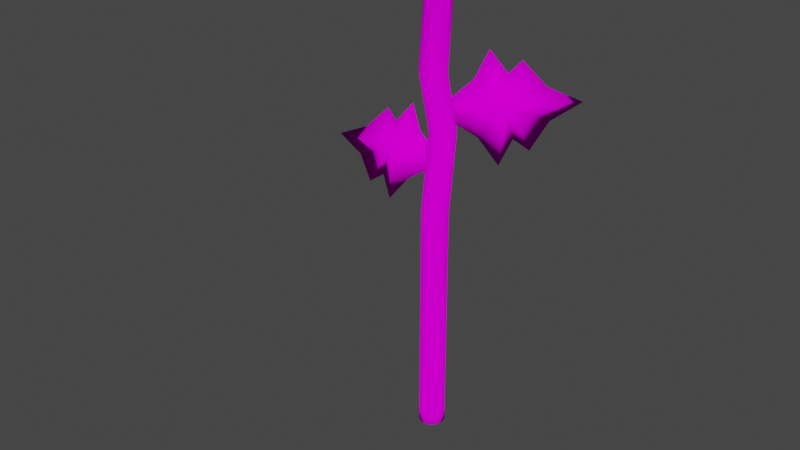 # Source: Flower_Stem.blend  (saved by Blender 3.2.14; exported with 4.5.12 LTS)
import bpy
from mathutils import Matrix  # noqa: F401  (used for matrix-valued properties, if any)

bpy.ops.wm.read_factory_settings(use_empty=True)
scene = bpy.context.scene
scene.name = 'Scene'

# ---- collections
col_collection = bpy.data.collections.new('Collection'); scene.collection.children.link(col_collection)

# ---- images (referenced by path relative to the original .blend; pixels are not part of the script)
import os
ASSET_DIR = os.environ.get("B2B_ASSET_DIR", "")  # directory of the original .blend (textures are referenced by path, not embedded)
HERE = os.path.dirname(os.path.abspath(__file__))  # packed textures are extracted next to this script under _unpacked/

def load_image(name, relpath, width, height, colorspace="sRGB"):
    """Load a texture the original file referenced (path relative to the .blend, or extracted next to this script)."""
    p = next((c for c in (os.path.join(HERE, relpath), os.path.join(ASSET_DIR, relpath)) if relpath and os.path.exists(c)), "")
    if p:
        img = bpy.data.images.load(p, check_existing=True)
        img.name = name
    else:  # same state as the original file: an image datablock whose file is absent (Cycles renders it pink)
        img = bpy.data.images.new(name, width, height)
        img.source = "FILE"
        img.filepath = "//" + (relpath or name)
    img.colorspace_settings.name = colorspace
    return img
img_colorsheet_png = load_image('ColorSheet.png', 'Textures/ColorSheet.png', 1024, 1024, 'sRGB')

# ---- materials (node trees are filled in below, after node groups)
mat_basematerial = bpy.data.materials.new('BaseMaterial')
mat_basematerial.use_transparent_shadow = False

# ---- material node trees
mat_basematerial.use_nodes = True; mat_basematerial.node_tree.nodes.clear()
_N = mat_basematerial.node_tree.nodes; _L = mat_basematerial.node_tree.links
n0 = _N.new('ShaderNodeOutputMaterial'); n0.name = 'Material Output'; n0.location = (300, 300)
n1 = _N.new('ShaderNodeBsdfDiffuse'); n1.name = 'Diffuse BSDF'; n1.location = (10, 300)
n1.inputs[1].default_value = 0.5
n2 = _N.new('ShaderNodeTexImage'); n2.name = 'Image Texture'; n2.location = (-280, 260)
n2.image = img_colorsheet_png
_L.new(n1.outputs[0], n0.inputs[0])
_L.new(n2.outputs[0], n1.inputs[0])
n0.is_active_output = True

# ---- world
world_world = bpy.data.worlds.new('World'); scene.world = world_world
world_world.use_nodes = True; world_world.node_tree.nodes.clear()
_N = world_world.node_tree.nodes; _L = world_world.node_tree.links
n0 = _N.new('ShaderNodeOutputWorld'); n0.name = 'World Output'; n0.location = (300, 300)
n1 = _N.new('ShaderNodeBackground'); n1.name = 'Background'; n1.location = (10, 300)
n1.inputs[0].default_value = (0.05088, 0.05088, 0.05088, 1.0)
_L.new(n1.outputs[0], n0.inputs[0])
n0.is_active_output = True
world_world.color = (0.05088, 0.05088, 0.05088)
world_world.use_sun_shadow = False
world_world.sun_shadow_jitter_overblur = 0.0

# ---- meshes
me_cylinder = bpy.data.meshes.new('Cylinder')
me_cylinder.from_pydata([(1.169e-09, 1.161, -0.006708), (0.3587, 1.104, -0.006708), (0.6824, 0.9392, -0.006708), (0.9392, 0.6824, -0.006708), (1.104, 0.3587, -0.006708), (1.161, -4.83e-08, -0.006708), (1.104, -0.3587, -0.006708), (0.9392, -0.6824, -0.006708), (0.6824, -0.9392, -0.006708), (0.3587, -1.104, -0.006708), (-1.003e-07, -1.161, -0.006708), (-0.3587, -1.104, -0.006708), (-0.6824, -0.9392, -0.006708), (-0.9392, -0.6824, -0.006708), (-1.104, -0.3587, -0.006708), (-1.161, 1.629e-08, -0.006708), (-1.104, 0.3587, -0.006708), (-0.9392, 0.6824, -0.006708), (-0.6824, 0.9392, -0.006708), (-0.3587, 1.104, -0.006708), (0.05447, 0.4045, -4.154), (-0.04517, 0.2119, -2.948), (-1.88e-08, 0.2713, -1.548), (0.08385, 0.2581, -1.548), (0.03868, 0.1986, -2.948), (0.1383, 0.3912, -4.154), (0.1595, 0.2195, -1.548), (0.1143, 0.16, -2.948), (0.214, 0.3527, -4.154), (0.2195, 0.1595, -1.548), (0.1743, 0.1, -2.948), (0.274, 0.2927, -4.154), (0.2581, 0.08385, -1.548), (0.2129, 0.02437, -2.948), (0.3125, 0.217, -4.154), (0.2713, 1.989e-09, -1.548), (0.2262, -0.05948, -2.948), (0.3258, 0.1332, -4.154), (0.2581, -0.08385, -1.548), (0.2129, -0.1433, -2.948), (0.3125, 0.04934, -4.154), (0.2195, -0.1595, -1.548), (0.1743, -0.219, -2.948), (0.274, -0.0263, -4.154), (0.1595, -0.2195, -1.548), (0.1143, -0.279, -2.948), (0.214, -0.08633, -4.154), (0.08385, -0.2581, -1.548), (0.03868, -0.3175, -2.948), (0.1383, -0.1249, -4.154), (-4.252e-08, -0.2713, -1.548), (-0.04517, -0.3308, -2.948), (0.05447, -0.1382, -4.154), (-0.08385, -0.2581, -1.548), (-0.129, -0.3175, -2.948), (-0.02937, -0.1249, -4.154), (-0.1595, -0.2195, -1.548), (-0.2047, -0.279, -2.948), (-0.105, -0.08633, -4.154), (-0.2195, -0.1595, -1.548), (-0.2647, -0.219, -2.948), (-0.165, -0.0263, -4.154), (-0.2581, -0.08385, -1.548), (-0.3032, -0.1433, -2.948), (-0.2036, 0.04934, -4.154), (-0.2713, 1.709e-08, -1.548), (-0.3165, -0.05948, -2.948), (-0.2169, 0.1332, -4.154), (-0.2581, 0.08385, -1.548), (-0.3032, 0.02437, -2.948), (-0.2036, 0.217, -4.154), (-0.2195, 0.1595, -1.548), (-0.2647, 0.1, -2.948), (-0.165, 0.2927, -4.154), (-0.1595, 0.2195, -1.548), (-0.2047, 0.16, -2.948), (-0.105, 0.3527, -4.154), (-0.08385, 0.2581, -1.548), (-0.129, 0.1986, -2.948), (-0.02937, 0.3912, -4.154), (-4.365e-09, 0.6493, -0.6811), (0.2006, 0.6175, -0.6811), (0.3817, 0.5253, -0.6811), (0.5253, 0.3817, -0.6811), (0.6175, 0.2006, -0.6811), (0.6493, -2.22e-08, -0.6811), (0.6175, -0.2006, -0.6811), (0.5253, -0.3817, -0.6811), (0.3817, -0.5253, -0.6811), (0.2006, -0.6175, -0.6811), (-6.113e-08, -0.6493, -0.6811), (-0.2006, -0.6175, -0.6811), (-0.3817, -0.5253, -0.6811), (-0.5253, -0.3817, -0.6811), (-0.6175, -0.2006, -0.6811), (-0.6493, 1.392e-08, -0.6811), (-0.6175, 0.2006, -0.6811), (-0.5253, 0.3817, -0.6811), (-0.3817, 0.5253, -0.6811), (-0.2006, 0.6175, -0.6811), (0.1777, 0.1362, -5.782), (0.2533, 0.09765, -5.782), (0.3133, 0.03762, -5.782), (0.3519, -0.03802, -5.782), (0.3652, -0.1219, -5.782), (0.3519, -0.2057, -5.782), (0.3133, -0.2814, -5.782), (0.2533, -0.3414, -5.782), (0.1777, -0.3799, -5.782), (0.09381, -0.3932, -5.782), (0.009964, -0.3799, -5.782), (-0.06568, -0.3414, -5.782), (-0.1257, -0.2814, -5.782), (-0.1642, -0.2057, -5.782), (-0.1775, -0.1219, -5.782), (-0.1642, -0.03802, -5.782), (-0.1257, 0.03762, -5.782), (-0.06568, 0.09765, -5.782), (0.009964, 0.1362, -5.782), (0.09381, 0.1495, -5.782), (0.08385, 0.2581, -7.145), (0.1595, 0.2195, -7.145), (0.2195, 0.1595, -7.145), (0.2581, 0.08385, -7.145), (0.2713, 1.989e-09, -7.145), (0.2581, -0.08385, -7.145), (0.2195, -0.1595, -7.145), (0.1595, -0.2195, -7.145), (0.08385, -0.2581, -7.145), (-4.252e-08, -0.2713, -7.145), (-0.08385, -0.2581, -7.145), (-0.1595, -0.2195, -7.145), (-0.2195, -0.1595, -7.145), (-0.2581, -0.08385, -7.145), (-0.2713, 1.709e-08, -7.145), (-0.2581, 0.08385, -7.145), (-0.2195, 0.1595, -7.145), (-0.1595, 0.2195, -7.145), (-0.08385, 0.2581, -7.145), (-1.88e-08, 0.2713, -7.145), (-1.88e-08, 0.2713, -10.81), (0.08385, 0.2581, -10.81), (0.1595, 0.2195, -10.81), (0.2195, 0.1595, -10.81), (0.2581, 0.08385, -10.81), (0.2713, 1.989e-09, -10.81), (0.2581, -0.08385, -10.81), (0.2195, -0.1595, -10.81), (0.1595, -0.2195, -10.81), (0.08385, -0.2581, -10.81), (-4.252e-08, -0.2713, -10.81), (-0.08385, -0.2581, -10.81), (-0.1595, -0.2195, -10.81), (-0.2195, -0.1595, -10.81), (-0.2581, -0.08385, -10.81), (-0.2713, 1.709e-08, -10.81), (-0.2581, 0.08385, -10.81), (-0.2195, 0.1595, -10.81), (-0.1595, 0.2195, -10.81), (-0.08385, 0.2581, -10.81), (0.08385, 0.2581, -10.54), (0.1595, 0.2195, -10.54), (0.2195, 0.1595, -10.54), (0.2581, 0.08385, -10.54), (0.2713, 1.989e-09, -10.54), (0.2581, -0.08385, -10.54), (0.2195, -0.1595, -10.54), (0.1595, -0.2195, -10.54), (0.08385, -0.2581, -10.54), (-4.252e-08, -0.2713, -10.54), (-0.08385, -0.2581, -10.54), (-0.1595, -0.2195, -10.54), (-0.2195, -0.1595, -10.54), (-0.2581, -0.08385, -10.54), (-0.2713, 1.709e-08, -10.54), (-0.2581, 0.08385, -10.54), (-0.2195, 0.1595, -10.54), (-0.1595, 0.2195, -10.54), (-0.08385, 0.2581, -10.54), (-1.88e-08, 0.2713, -10.54)], [], [(80, 0, 1, 81), (81, 1, 2, 82), (82, 2, 3, 83), (83, 3, 4, 84), (84, 4, 5, 85), (85, 5, 6, 86), (86, 6, 7, 87), (87, 7, 8, 88), (88, 8, 9, 89), (89, 9, 10, 90), (90, 10, 11, 91), (91, 11, 12, 92), (92, 12, 13, 93), (93, 13, 14, 94), (94, 14, 15, 95), (95, 15, 16, 96), (96, 16, 17, 97), (97, 17, 18, 98), (1, 0, 19, 18, 17, 16, 15, 14, 13, 12, 11, 10, 9, 8, 7, 6, 5, 4, 3, 2), (98, 18, 19, 99), (99, 19, 0, 80), (118, 79, 20, 119), (79, 78, 21, 20), (78, 77, 22, 21), (117, 76, 79, 118), (76, 75, 78, 79), (75, 74, 77, 78), (116, 73, 76, 117), (73, 72, 75, 76), (72, 71, 74, 75), (115, 70, 73, 116), (70, 69, 72, 73), (69, 68, 71, 72), (114, 67, 70, 115), (67, 66, 69, 70), (66, 65, 68, 69), (113, 64, 67, 114), (64, 63, 66, 67), (63, 62, 65, 66), (112, 61, 64, 113), (61, 60, 63, 64), (60, 59, 62, 63), (111, 58, 61, 112), (58, 57, 60, 61), (57, 56, 59, 60), (110, 55, 58, 111), (55, 54, 57, 58), (54, 53, 56, 57), (109, 52, 55, 110), (52, 51, 54, 55), (51, 50, 53, 54), (108, 49, 52, 109), (49, 48, 51, 52), (48, 47, 50, 51), (107, 46, 49, 108), (46, 45, 48, 49), (45, 44, 47, 48), (106, 43, 46, 107), (43, 42, 45, 46), (42, 41, 44, 45), (105, 40, 43, 106), (40, 39, 42, 43), (39, 38, 41, 42), (104, 37, 40, 105), (37, 36, 39, 40), (36, 35, 38, 39), (103, 34, 37, 104), (34, 33, 36, 37), (33, 32, 35, 36), (102, 31, 34, 103), (31, 30, 33, 34), (30, 29, 32, 33), (101, 28, 31, 102), (28, 27, 30, 31), (27, 26, 29, 30), (100, 25, 28, 101), (25, 24, 27, 28), (24, 23, 26, 27), (119, 20, 25, 100), (20, 21, 24, 25), (21, 22, 23, 24), (77, 99, 80, 22), (74, 98, 99, 77), (71, 97, 98, 74), (68, 96, 97, 71), (65, 95, 96, 68), (62, 94, 95, 65), (59, 93, 94, 62), (56, 92, 93, 59), (53, 91, 92, 56), (50, 90, 91, 53), (47, 89, 90, 50), (44, 88, 89, 47), (41, 87, 88, 44), (38, 86, 87, 41), (35, 85, 86, 38), (32, 84, 85, 35), (29, 83, 84, 32), (26, 82, 83, 29), (23, 81, 82, 26), (22, 80, 81, 23), (139, 119, 100, 120), (120, 100, 101, 121), (121, 101, 102, 122), (122, 102, 103, 123), (123, 103, 104, 124), (124, 104, 105, 125), (125, 105, 106, 126), (126, 106, 107, 127), (127, 107, 108, 128), (128, 108, 109, 129), (129, 109, 110, 130), (130, 110, 111, 131), (131, 111, 112, 132), (132, 112, 113, 133), (133, 113, 114, 134), (134, 114, 115, 135), (135, 115, 116, 136), (136, 116, 117, 137), (137, 117, 118, 138), (138, 118, 119, 139), (134, 135, 175, 174), (127, 128, 168, 167), (120, 121, 161, 160), (135, 136, 176, 175), (128, 129, 169, 168), (121, 122, 162, 161), (136, 137, 177, 176), (129, 130, 170, 169), (122, 123, 163, 162), (137, 138, 178, 177), (130, 131, 171, 170), (123, 124, 164, 163), (138, 139, 179, 178), (131, 132, 172, 171), (124, 125, 165, 164), (132, 133, 173, 172), (125, 126, 166, 165), (133, 134, 174, 173), (126, 127, 167, 166), (139, 120, 160, 179), (140, 141, 142, 143, 144, 145, 146, 147, 148, 149, 150, 151, 152, 153, 154, 155, 156, 157, 158, 159), (159, 178, 179, 140), (158, 177, 178, 159), (157, 176, 177, 158), (156, 175, 176, 157), (155, 174, 175, 156), (154, 173, 174, 155), (153, 172, 173, 154), (152, 171, 172, 153), (151, 170, 171, 152), (150, 169, 170, 151), (149, 168, 169, 150), (148, 167, 168, 149), (147, 166, 167, 148), (146, 165, 166, 147), (145, 164, 165, 146), (144, 163, 164, 145), (143, 162, 163, 144), (142, 161, 162, 143), (141, 160, 161, 142), (140, 179, 160, 141)])
me_cylinder.polygons.foreach_set('use_smooth', [True] * 162)
_uv = me_cylinder.uv_layers.new(name='UVMap')
_uv.uv.foreach_set('vector', [0.05, 0.4421, 0.05, 0.4421, 0.05, 0.4421, 0.05, 0.4421, 0.05, 0.4421, 0.05, 0.4421, 0.05, 0.4421, 0.05, 0.4421, 0.05, 0.4421, 0.05, 0.4421, 0.05, 0.4421, 0.05, 0.4421, 0.05, 0.4421, 0.05, 0.4421, 0.05, 0.4421, 0.05, 0.4421, 0.05, 0.4421, 0.05, 0.4421, 0.05, 0.4421, 0.05, 0.4421, 0.05, 0.4421, 0.05, 0.4421, 0.05, 0.4421, 0.05, 0.4421, 0.05, 0.4421, 0.05, 0.4421, 0.05, 0.4421, 0.05, 0.4421, 0.05, 0.4421, 0.05, 0.4421, 0.05, 0.4421, 0.05, 0.4421, 0.05, 0.4421, 0.05, 0.4421, 0.05, 0.4421, 0.05, 0.4421, 0.05, 0.4421, 0.05, 0.4421, 0.05, 0.4421, 0.05, 0.4421, 0.05, 0.4421, 0.05, 0.4421, 0.05, 0.4421, 0.05, 0.4421, 0.05, 0.4421, 0.05, 0.4421, 0.05, 0.4421, 0.05, 0.4421, 0.05, 0.4421, 0.05, 0.4421, 0.05, 0.4421, 0.05, 0.4421, 0.05, 0.4421, 0.05, 0.4421, 0.05, 0.4421, 0.05, 0.4421, 0.05, 0.4421, 0.05, 0.4421, 0.05, 0.4421, 0.05, 0.4421, 0.05, 0.4421, 0.05, 0.4421, 0.05, 0.4421, 0.05, 0.4421, 0.05, 0.4421, 0.05, 0.4421, 0.05, 0.4421, 0.05, 0.4421, 0.05, 0.4421, 0.05, 0.4421, 0.05, 0.4421, 0.05, 0.4421, 0.05, 0.4421, 0.05, 0.4421, 0.05, 0.4421, 0.05, 0.4421, 0.05, 0.4421, 0.05, 0.4421, 0.05, 0.4421, 0.05, 0.4421, 0.05, 0.4421, 0.05, 0.4421, 0.05, 0.4421, 0.05, 0.4421, 0.05, 0.4421, 0.05, 0.4421, 0.05, 0.4421, 0.05, 0.4421, 0.05, 0.4421, 0.05, 0.4421, 0.05, 0.4421, 0.05, 0.4421, 0.05, 0.4421, 0.05, 0.4421, 0.05, 0.4421, 0.05, 0.4421, 0.05, 0.4421, 0.05, 0.4421, 0.05, 0.4421, 0.05, 0.4421, 0.05, 0.4421, 0.05, 0.4421, 0.05, 0.4421, 0.05, 0.4421, 0.05, 0.4421, 0.05, 0.4421, 0.05, 0.4421, 0.05, 0.4421, 0.05, 0.4421, 0.05, 0.4421, 0.05, 0.4421, 0.05, 0.4421, 0.05, 0.4421, 0.05, 0.4421, 0.05, 0.4421, 0.05, 0.4421, 0.05, 0.4421, 0.05, 0.4421, 0.05, 0.4421, 0.05, 0.4421, 0.05, 0.4421, 0.05, 0.4421, 0.05, 0.4421, 0.05, 0.4421, 0.05, 0.4421, 0.05, 0.4421, 0.05, 0.4421, 0.05, 0.4421, 0.05, 0.4421, 0.05, 0.4421, 0.05, 0.4421, 0.05, 0.4421, 0.05, 0.4421, 0.05, 0.4421, 0.05, 0.4421, 0.05, 0.4421, 0.05, 0.4421, 0.05, 0.4421, 0.05, 0.4421, 0.05, 0.4421, 0.05, 0.4421, 0.05, 0.4421, 0.05, 0.4421, 0.05, 0.4421, 0.05, 0.4421, 0.05, 0.4421, 0.05, 0.4421, 0.05, 0.4421, 0.05, 0.4421, 0.05, 0.4421, 0.05, 0.4421, 0.05, 0.4421, 0.05, 0.4421, 0.05, 0.4421, 0.05, 0.4421, 0.05, 0.4421, 0.05, 0.4421, 0.05, 0.4421, 0.05, 0.4421, 0.05, 0.4421, 0.05, 0.4421, 0.05, 0.4421, 0.05, 0.4421, 0.05, 0.4421, 0.05, 0.4421, 0.05, 0.4421, 0.05, 0.4421, 0.05, 0.4421, 0.05, 0.4421, 0.05, 0.4421, 0.05, 0.4421, 0.05, 0.4421, 0.05, 0.4421, 0.05, 0.4421, 0.05, 0.4421, 0.05, 0.4421, 0.05, 0.4421, 0.05, 0.4421, 0.05, 0.4421, 0.05, 0.4421, 0.05, 0.4421, 0.05, 0.4421, 0.05, 0.4421, 0.05, 0.4421, 0.05, 0.4421, 0.05, 0.4421, 0.05, 0.4421, 0.05, 0.4421, 0.05, 0.4421, 0.05, 0.4421, 0.05, 0.4421, 0.05, 0.4421, 0.05, 0.4421, 0.05, 0.4421, 0.05, 0.4421, 0.05, 0.4421, 0.05, 0.4421, 0.05, 0.4421, 0.05, 0.4421, 0.05, 0.4421, 0.05, 0.4421, 0.05, 0.4421, 0.05, 0.4421, 0.05, 0.4421, 0.05, 0.4421, 0.05, 0.4421, 0.05, 0.4421, 0.05, 0.4421, 0.05, 0.4421, 0.05, 0.4421, 0.05, 0.4421, 0.05, 0.4421, 0.05, 0.4421, 0.05, 0.4421, 0.05, 0.4421, 0.05, 0.4421, 0.05, 0.4421, 0.05, 0.4421, 0.05, 0.4421, 0.05, 0.4421, 0.05, 0.4421, 0.05, 0.4421, 0.05, 0.4421, 0.05, 0.4421, 0.05, 0.4421, 0.05, 0.4421, 0.05, 0.4421, 0.05, 0.4421, 0.05, 0.4421, 0.05, 0.4421, 0.05, 0.4421, 0.05, 0.4421, 0.05, 0.4421, 0.05, 0.4421, 0.05, 0.4421, 0.05, 0.4421, 0.05, 0.4421, 0.05, 0.4421, 0.05, 0.4421, 0.05, 0.4421, 0.05, 0.4421, 0.05, 0.4421, 0.05, 0.4421, 0.05, 0.4421, 0.05, 0.4421, 0.05, 0.4421, 0.05, 0.4421, 0.05, 0.4421, 0.05, 0.4421, 0.05, 0.4421, 0.05, 0.4421, 0.05, 0.4421, 0.05, 0.4421, 0.05, 0.4421, 0.05, 0.4421, 0.05, 0.4421, 0.05, 0.4421, 0.05, 0.4421, 0.05, 0.4421, 0.05, 0.4421, 0.05, 0.4421, 0.05, 0.4421, 0.05, 0.4421, 0.05, 0.4421, 0.05, 0.4421, 0.05, 0.4421, 0.05, 0.4421, 0.05, 0.4421, 0.05, 0.4421, 0.05, 0.4421, 0.05, 0.4421, 0.05, 0.4421, 0.05, 0.4421, 0.05, 0.4421, 0.05, 0.4421, 0.05, 0.4421, 0.05, 0.4421, 0.05, 0.4421, 0.05, 0.4421, 0.05, 0.4421, 0.05, 0.4421, 0.05, 0.4421, 0.05, 0.4421, 0.05, 0.4421, 0.05, 0.4421, 0.05, 0.4421, 0.05, 0.4421, 0.05, 0.4421, 0.05, 0.4421, 0.05, 0.4421, 0.05, 0.4421, 0.05, 0.4421, 0.05, 0.4421, 0.05, 0.4421, 0.05, 0.4421, 0.05, 0.4421, 0.05, 0.4421, 0.05, 0.4421, 0.05, 0.4421, 0.05, 0.4421, 0.05, 0.4421, 0.05, 0.4421, 0.05, 0.4421, 0.05, 0.4421, 0.05, 0.4421, 0.05, 0.4421, 0.05, 0.4421, 0.05, 0.4421, 0.05, 0.4421, 0.05, 0.4421, 0.05, 0.4421, 0.05, 0.4421, 0.05, 0.4421, 0.05, 0.4421, 0.05, 0.4421, 0.05, 0.4421, 0.05, 0.4421, 0.05, 0.4421, 0.05, 0.4421, 0.05, 0.4421, 0.05, 0.4421, 0.05, 0.4421, 0.05, 0.4421, 0.05, 0.4421, 0.05, 0.4421, 0.05, 0.4421, 0.05, 0.4421, 0.05, 0.4421, 0.05, 0.4421, 0.05, 0.4421, 0.05, 0.4421, 0.05, 0.4421, 0.05, 0.4421, 0.05, 0.4421, 0.05, 0.4421, 0.05, 0.4421, 0.05, 0.4421, 0.05, 0.4421, 0.05, 0.4421, 0.05, 0.4421, 0.05, 0.4421, 0.05, 0.4421, 0.05, 0.4421, 0.05, 0.4421, 0.05, 0.4421, 0.05, 0.4421, 0.05, 0.4421, 0.05, 0.4421, 0.05, 0.4421, 0.05, 0.4421, 0.05, 0.4421, 0.05, 0.4421, 0.05, 0.4421, 0.05, 0.4421, 0.05, 0.4421, 0.05, 0.4421, 0.05, 0.4421, 0.05, 0.4421, 0.05, 0.4421, 0.05, 0.4421, 0.05, 0.4421, 0.05, 0.4421, 0.05, 0.4421, 0.05, 0.4421, 0.05, 0.4421, 0.05, 0.4421, 0.05, 0.4421, 0.05, 0.4421, 0.05, 0.4421, 0.05, 0.4421, 0.05, 0.4421, 0.05, 0.4421, 0.05, 0.4421, 0.05, 0.4421, 0.05, 0.4421, 0.05, 0.4421, 0.05, 0.4421, 0.05, 0.4421, 0.05, 0.4421, 0.05, 0.4421, 0.05, 0.4421, 0.05, 0.4421, 0.05, 0.4421, 0.05, 0.4421, 0.05, 0.4421, 0.05, 0.4421, 0.05, 0.4421, 0.05, 0.4421, 0.05, 0.4421, 0.05, 0.4421, 0.05, 0.4421, 0.05, 0.4421, 0.05, 0.4421, 0.05, 0.4421, 0.05, 0.4421, 0.05, 0.4421, 0.05, 0.4421, 0.05, 0.4421, 0.05, 0.4421, 0.05, 0.4421, 0.05, 0.4421, 0.05, 0.4421, 0.05, 0.4421, 0.05, 0.4421, 0.05, 0.4421, 0.05, 0.4421, 0.05, 0.4421, 0.05, 0.4421, 0.05, 0.4421, 0.05, 0.4421, 0.05, 0.4421, 0.05, 0.4421, 0.05, 0.4421, 0.05, 0.4421, 0.05, 0.4421, 0.05, 0.4421, 0.05, 0.4421, 0.05, 0.4421, 0.05, 0.4421, 0.05, 0.4421, 0.06694, 0.4421, 0.06694, 0.4421, 0.06694, 0.4421, 0.06694, 0.4421, 0.06694, 0.4421, 0.06694, 0.4421, 0.06694, 0.4421, 0.06694, 0.4421, 0.06694, 0.4421, 0.06694, 0.4421, 0.06694, 0.4421, 0.06694, 0.4421, 0.06694, 0.4421, 0.06694, 0.4421, 0.06694, 0.4421, 0.06694, 0.4421, 0.06694, 0.4421, 0.06694, 0.4421, 0.06694, 0.4421, 0.06694, 0.4421, 0.06694, 0.4421, 0.06694, 0.4421, 0.06694, 0.4421, 0.06694, 0.4421, 0.06694, 0.4421, 0.06694, 0.4421, 0.06694, 0.4421, 0.06694, 0.4421, 0.06694, 0.4421, 0.06694, 0.4421, 0.06694, 0.4421, 0.06694, 0.4421, 0.06694, 0.4421, 0.06694, 0.4421, 0.06694, 0.4421, 0.06694, 0.4421, 0.06694, 0.4421, 0.06694, 0.4421, 0.06694, 0.4421, 0.06694, 0.4421, 0.06694, 0.4421, 0.06694, 0.4421, 0.06694, 0.4421, 0.06694, 0.4421, 0.06694, 0.4421, 0.06694, 0.4421, 0.06694, 0.4421, 0.06694, 0.4421, 0.06694, 0.4421, 0.06694, 0.4421, 0.06694, 0.4421, 0.06694, 0.4421, 0.06694, 0.4421, 0.06694, 0.4421, 0.06694, 0.4421, 0.06694, 0.4421, 0.06694, 0.4421, 0.06694, 0.4421, 0.06694, 0.4421, 0.06694, 0.4421, 0.06694, 0.4421, 0.06694, 0.4421, 0.06694, 0.4421, 0.06694, 0.4421, 0.06694, 0.4421, 0.06694, 0.4421, 0.06694, 0.4421, 0.06694, 0.4421, 0.06694, 0.4421, 0.06694, 0.4421, 0.06694, 0.4421, 0.06694, 0.4421, 0.06694, 0.4421, 0.06694, 0.4421, 0.06694, 0.4421, 0.06694, 0.4421, 0.06694, 0.4421, 0.06694, 0.4421, 0.06694, 0.4421, 0.06694, 0.4421, 0.06694, 0.4421, 0.06694, 0.4421, 0.06694, 0.4421, 0.06694, 0.4421, 0.06694, 0.4421, 0.06694, 0.4421, 0.06694, 0.4421, 0.06694, 0.4421, 0.06694, 0.4421, 0.06694, 0.4421, 0.06694, 0.4421, 0.06694, 0.4421, 0.06694, 0.4421, 0.06694, 0.4421, 0.06694, 0.4421, 0.06694, 0.4421, 0.06694, 0.4421, 0.06694, 0.4421, 0.06694, 0.4421, 0.06694, 0.4421, 0.06694, 0.4421, 0.06694, 0.4421, 0.06694, 0.4421, 0.06694, 0.4421, 0.06694, 0.4421, 0.06694, 0.4421, 0.06694, 0.4421, 0.06694, 0.4421, 0.06694, 0.4421, 0.06694, 0.4421, 0.06694, 0.4421, 0.06694, 0.4421, 0.06694, 0.4421, 0.06694, 0.4421, 0.06694, 0.4421, 0.06694, 0.4421, 0.06694, 0.4421, 0.06694, 0.4421, 0.06694, 0.4421, 0.06694, 0.4421, 0.06694, 0.4421, 0.06694, 0.4421, 0.06694, 0.4421, 0.06694, 0.4421, 0.06694, 0.4421, 0.06694, 0.4421, 0.06694, 0.4421, 0.06694, 0.4421, 0.06694, 0.4421, 0.06694, 0.4421, 0.06694, 0.4421, 0.06694, 0.4421, 0.06694, 0.4421, 0.06694, 0.4421, 0.06694, 0.4421, 0.06694, 0.4421, 0.06694, 0.4421, 0.06694, 0.4421, 0.06694, 0.4421, 0.06694, 0.4421, 0.06694, 0.4421, 0.06694, 0.4421, 0.06694, 0.4421, 0.06694, 0.4421, 0.06694, 0.4421, 0.06694, 0.4421, 0.06694, 0.4421, 0.06694, 0.4421, 0.06694, 0.4421, 0.06694, 0.4421, 0.06694, 0.4421, 0.06694, 0.4421, 0.06694, 0.4421, 0.06694, 0.4421, 0.06694, 0.4421, 0.06694, 0.4421, 0.06694, 0.4421, 0.06694, 0.4421, 0.06694, 0.4421, 0.06694, 0.4421, 0.06694, 0.4421, 0.06694, 0.4421, 0.06694, 0.4421, 0.06694, 0.4421, 0.06694, 0.4421, 0.06694, 0.4421, 0.06694, 0.4421, 0.06694, 0.4421, 0.06694, 0.4421, 0.06694, 0.4421, 0.06694, 0.4421, 0.06694, 0.4421, 0.06694, 0.4421, 0.06694, 0.4421, 0.06694, 0.4421, 0.06694, 0.4421, 0.06694, 0.4421, 0.06694, 0.4421, 0.06694, 0.4421, 0.06694, 0.4421, 0.06694, 0.4421, 0.06694, 0.4421, 0.06694, 0.4421, 0.06694, 0.4421, 0.06694, 0.4421, 0.06694, 0.4421, 0.06694, 0.4421, 0.06694, 0.4421, 0.06694, 0.4421, 0.06694, 0.4421, 0.06694, 0.4421, 0.06694, 0.4421, 0.06694, 0.4421, 0.06694, 0.4421, 0.06694, 0.4421, 0.06694, 0.4421, 0.06694, 0.4421, 0.06694, 0.4421, 0.06694, 0.4421, 0.06694, 0.4421, 0.06694, 0.4421, 0.06694, 0.4421, 0.06694, 0.4421, 0.06694, 0.4421, 0.06694, 0.4421, 0.06694, 0.4421, 0.06694, 0.4421, 0.06694, 0.4421, 0.06694, 0.4421, 0.06694, 0.4421, 0.06694, 0.4421, 0.06694, 0.4421, 0.06694, 0.4421, 0.06694, 0.4421, 0.06694, 0.4421, 0.06694, 0.4421, 0.06694, 0.4421, 0.06694, 0.4421, 0.06694, 0.4421, 0.06694, 0.4421, 0.06694, 0.4421, 0.06694, 0.4421, 0.06694, 0.4421, 0.06694, 0.4421, 0.06694, 0.4421, 0.06694, 0.4421, 0.06694, 0.4421, 0.06694, 0.4421, 0.06694, 0.4421, 0.06694, 0.4421, 0.06694, 0.4421, 0.06694, 0.4421, 0.06694, 0.4421, 0.06694, 0.4421, 0.06694, 0.4421, 0.06694, 0.4421, 0.06694, 0.4421, 0.06694, 0.4421, 0.06694, 0.4421, 0.06694, 0.4421, 0.06694, 0.4421, 0.06694, 0.4421, 0.06694, 0.4421, 0.06694, 0.4421, 0.06694, 0.4421, 0.06694, 0.4421, 0.06694, 0.4421, 0.06694, 0.4421, 0.06694, 0.4421, 0.06694, 0.4421, 0.06694, 0.4421, 0.06694, 0.4421, 0.06694, 0.4421, 0.06694, 0.4421, 0.06694, 0.4421, 0.06694, 0.4421, 0.06694, 0.4421, 0.06694, 0.4421, 0.06694, 0.4421, 0.06694, 0.4421])
me_cylinder.materials.append(mat_basematerial)
me_cylinder.update()
me_leaf_mesh = bpy.data.meshes.new('Leaf_Mesh')
me_leaf_mesh.from_pydata([(0.0, -0.003251, 0.02679), (0.0, 1.516, -0.001565), (-0.3289, 0.824, -0.001565), (-0.8603, 0.3846, -0.001565), (-0.6264, 0.07816, -0.001565), (-1.106, -0.2427, -0.001565), (-0.5514, -0.5988, -0.001565), (-0.08624, -1.275, -0.001565), (0.08624, -1.275, -0.001565), (0.5514, -0.5988, -0.001565), (1.106, -0.2427, -0.001565), (0.6264, 0.07816, -0.001565), (0.8603, 0.3846, -0.001565), (0.3289, 0.824, -0.001565), (0.0, -0.003251, -0.07875)], [(0, 14)], [(0, 1, 2), (0, 2, 3), (0, 3, 4), (0, 4, 5), (0, 5, 6), (0, 6, 7), (0, 7, 8), (0, 8, 9), (0, 9, 10), (0, 10, 11), (0, 11, 12), (0, 12, 13), (0, 13, 1), (14, 4, 3), (4, 14, 5), (5, 14, 6), (6, 14, 7), (7, 14, 8), (8, 14, 9), (9, 14, 10), (10, 14, 11), (11, 14, 12), (12, 14, 13), (13, 14, 1), (1, 14, 2), (3, 2, 14)])
me_leaf_mesh.polygons.foreach_set('use_smooth', [True] * 26)
_uv = me_leaf_mesh.uv_layers.new(name='UVMap')
_uv.uv.foreach_set('vector', [0.06269, 0.5798, 0.06269, 0.5798, 0.06269, 0.5798, 0.06269, 0.5798, 0.06269, 0.5798, 0.06269, 0.5798, 0.06269, 0.5798, 0.06269, 0.5798, 0.06269, 0.5798, 0.06269, 0.5798, 0.06269, 0.5798, 0.06269, 0.5798, 0.06269, 0.5798, 0.06269, 0.5798, 0.06269, 0.5798, 0.06269, 0.5798, 0.06269, 0.5798, 0.06269, 0.5798, 0.06269, 0.5798, 0.06269, 0.5798, 0.06269, 0.5798, 0.06269, 0.5798, 0.06269, 0.5798, 0.06269, 0.5798, 0.06269, 0.5798, 0.06269, 0.5798, 0.06269, 0.5798, 0.06269, 0.5798, 0.06269, 0.5798, 0.06269, 0.5798, 0.06269, 0.5798, 0.06269, 0.5798, 0.06269, 0.5798, 0.06269, 0.5798, 0.06269, 0.5798, 0.06269, 0.5798, 0.06269, 0.5798, 0.06269, 0.5798, 0.06269, 0.5798, 0.06269, 0.5798, 0.06269, 0.5798, 0.06269, 0.5798, 0.06269, 0.5798, 0.06269, 0.5798, 0.06269, 0.5798, 0.06269, 0.5798, 0.06269, 0.5798, 0.06269, 0.5798, 0.06269, 0.5798, 0.06269, 0.5798, 0.06269, 0.5798, 0.06269, 0.5798, 0.06269, 0.5798, 0.06269, 0.5798, 0.06269, 0.5798, 0.06269, 0.5798, 0.06269, 0.5798, 0.06269, 0.5798, 0.06269, 0.5798, 0.06269, 0.5798, 0.06269, 0.5798, 0.06269, 0.5798, 0.06269, 0.5798, 0.06269, 0.5798, 0.06269, 0.5798, 0.06269, 0.5798, 0.06269, 0.5798, 0.06269, 0.5798, 0.06269, 0.5798, 0.06269, 0.5798, 0.06269, 0.5798, 0.06269, 0.5798, 0.06269, 0.5798, 0.06269, 0.5798, 0.06269, 0.5798, 0.06269, 0.5798, 0.06269, 0.5798, 0.06269, 0.5798])
me_leaf_mesh.materials.append(mat_basematerial)
me_leaf_mesh.update()
me_leaf_mesh_001 = bpy.data.meshes.new('Leaf_Mesh.001')
me_leaf_mesh_001.from_pydata([(-6.054e-08, -0.004096, 0.02284), (-5.799e-08, 1.325, -0.001972), (-0.2878, 0.7198, -0.001972), (-0.7528, 0.3353, -0.001972), (-0.5481, 0.06714, -0.001972), (-0.9679, -0.2137, -0.001972), (-0.4825, -0.5252, -0.001972), (-0.07546, -1.117, -0.001972), (0.07546, -1.117, -0.001972), (0.4825, -0.5252, -0.001972), (0.9679, -0.2137, -0.001972), (0.5481, 0.06714, -0.001972), (0.7528, 0.3353, -0.001972), (0.2878, 0.7198, -0.001972), (-5.739e-08, -0.004096, -0.06951)], [(0, 14)], [(0, 1, 2), (0, 2, 3), (0, 3, 4), (0, 4, 5), (0, 5, 6), (0, 6, 7), (0, 7, 8), (0, 8, 9), (0, 9, 10), (0, 10, 11), (0, 11, 12), (0, 12, 13), (0, 13, 1), (14, 4, 3), (4, 14, 5), (5, 14, 6), (6, 14, 7), (7, 14, 8), (8, 14, 9), (9, 14, 10), (10, 14, 11), (11, 14, 12), (12, 14, 13), (13, 14, 1), (1, 14, 2), (3, 2, 14)])
me_leaf_mesh_001.polygons.foreach_set('use_smooth', [True] * 26)
_uv = me_leaf_mesh_001.uv_layers.new(name='UVMap')
_uv.uv.foreach_set('vector', [0.06269, 0.5798, 0.06269, 0.5798, 0.06269, 0.5798, 0.06269, 0.5798, 0.06269, 0.5798, 0.06269, 0.5798, 0.06269, 0.5798, 0.06269, 0.5798, 0.06269, 0.5798, 0.06269, 0.5798, 0.06269, 0.5798, 0.06269, 0.5798, 0.06269, 0.5798, 0.06269, 0.5798, 0.06269, 0.5798, 0.06269, 0.5798, 0.06269, 0.5798, 0.06269, 0.5798, 0.06269, 0.5798, 0.06269, 0.5798, 0.06269, 0.5798, 0.06269, 0.5798, 0.06269, 0.5798, 0.06269, 0.5798, 0.06269, 0.5798, 0.06269, 0.5798, 0.06269, 0.5798, 0.06269, 0.5798, 0.06269, 0.5798, 0.06269, 0.5798, 0.06269, 0.5798, 0.06269, 0.5798, 0.06269, 0.5798, 0.06269, 0.5798, 0.06269, 0.5798, 0.06269, 0.5798, 0.06269, 0.5798, 0.06269, 0.5798, 0.06269, 0.5798, 0.06269, 0.5798, 0.06269, 0.5798, 0.06269, 0.5798, 0.06269, 0.5798, 0.06269, 0.5798, 0.06269, 0.5798, 0.06269, 0.5798, 0.06269, 0.5798, 0.06269, 0.5798, 0.06269, 0.5798, 0.06269, 0.5798, 0.06269, 0.5798, 0.06269, 0.5798, 0.06269, 0.5798, 0.06269, 0.5798, 0.06269, 0.5798, 0.06269, 0.5798, 0.06269, 0.5798, 0.06269, 0.5798, 0.06269, 0.5798, 0.06269, 0.5798, 0.06269, 0.5798, 0.06269, 0.5798, 0.06269, 0.5798, 0.06269, 0.5798, 0.06269, 0.5798, 0.06269, 0.5798, 0.06269, 0.5798, 0.06269, 0.5798, 0.06269, 0.5798, 0.06269, 0.5798, 0.06269, 0.5798, 0.06269, 0.5798, 0.06269, 0.5798, 0.06269, 0.5798, 0.06269, 0.5798, 0.06269, 0.5798, 0.06269, 0.5798, 0.06269, 0.5798])
me_leaf_mesh_001.materials.append(mat_basematerial)
me_leaf_mesh_001.update()
arm_armature = bpy.data.armatures.new('Armature')  # bones are not reproduced

# ---- objects
ob_stem = bpy.data.objects.new('Stem', me_cylinder)
ob_leaf = bpy.data.objects.new('Leaf', me_leaf_mesh)
ob_leaf_001 = bpy.data.objects.new('Leaf.001', me_leaf_mesh_001)
ob_flower_arm = bpy.data.objects.new('Flower_Arm', arm_armature)

# ---- transforms, parenting, visibility, modifiers, constraints
ob_stem.parent = ob_flower_arm
ob_stem.location = (0.0, 0.0, 0.0)
_vg = ob_stem.vertex_groups.new(name='Bone')
for _i, _w in zip([100, 101, 102, 103, 104, 105, 106, 107, 108, 109, 110, 111, 112, 113, 114, 115, 116, 117, 118, 119, 120, 121, 122, 123, 124, 125, 126, 127, 128, 129, 130, 131, 132, 133, 134, 135, 136, 137, 138, 139, 140, 141, 142, 143, 144, 145, 146, 147, 148, 149, 150, 151, 152, 153, 154, 155, 156, 157, 158, 159, 160, 161, 162, 163, 164, 165, 166, 167, 168, 169, 170, 171, 172, 173, 174, 175, 176, 177, 178, 179], [0.07203, 0.07053, 0.06896, 0.06751, 0.06634, 0.06556, 0.06529, 0.06557, 0.06631, 0.06718, 0.06842, 0.06992, 0.07151, 0.07299, 0.07421, 0.075, 0.07532, 0.07517, 0.0745, 0.07333, 0.7326, 0.7312, 0.7296, 0.7281, 0.7267, 0.7257, 0.7251, 0.7249, 0.7253, 0.726, 0.7271, 0.7285, 0.7301, 0.7316, 0.7329, 0.734, 0.7346, 0.7348, 0.7345, 0.7338, 0.9826, 0.9825, 0.9825, 0.9826, 0.9825, 0.9825, 0.9826, 0.9828, 0.9826, 0.9825, 0.9825, 0.9826, 0.9825, 0.9825, 0.9826, 0.9828, 0.9826, 0.9826, 0.9827, 0.9828, 0.9799, 0.9799, 0.9799, 0.9799, 0.9799, 0.9798, 0.9798, 0.9798, 0.9798, 0.9798, 0.9799, 0.9799, 0.9799, 0.9799, 0.9799, 0.9799, 0.9799, 0.9799, 0.9799, 0.9799]): _vg.add([_i], _w, 'REPLACE')
_vg = ob_stem.vertex_groups.new(name='Bone.001')
for _i, _w in zip([20, 21, 24, 25, 27, 28, 30, 31, 33, 34, 36, 37, 39, 40, 42, 43, 45, 46, 48, 49, 51, 52, 54, 55, 57, 58, 60, 61, 63, 64, 66, 67, 69, 70, 72, 73, 75, 76, 78, 79, 100, 101, 102, 103, 104, 105, 106, 107, 108, 109, 110, 111, 112, 113, 114, 115, 116, 117, 118, 119, 120, 121, 122, 123, 124, 125, 126, 127, 128, 129, 130, 131, 132, 133, 134, 135, 136, 137, 138, 139], [0.9954, 0.7473, 0.7473, 0.9954, 0.747, 0.9954, 0.7467, 0.9955, 0.7462, 0.9955, 0.7457, 0.9957, 0.7452, 0.9959, 0.7447, 0.9964, 0.7443, 0.997, 0.744, 0.9978, 0.7438, 0.9983, 0.7438, 0.9987, 0.744, 0.9986, 0.7445, 0.998, 0.745, 0.9972, 0.7455, 0.9966, 0.746, 0.9961, 0.7465, 0.9957, 0.7469, 0.9956, 0.7471, 0.9955, 0.9277, 0.9292, 0.9308, 0.9323, 0.9334, 0.9342, 0.9345, 0.9343, 0.9335, 0.9327, 0.9314, 0.9299, 0.9283, 0.9268, 0.9256, 0.9248, 0.9244, 0.9246, 0.9252, 0.9264, 0.2673, 0.2687, 0.2703, 0.2718, 0.2732, 0.2742, 0.2749, 0.275, 0.2747, 0.2739, 0.2728, 0.2714, 0.2699, 0.2683, 0.267, 0.266, 0.2653, 0.2651, 0.2654, 0.2662]): _vg.add([_i], _w, 'REPLACE')
_vg = ob_stem.vertex_groups.new(name='Top_Base')
for _i, _w in zip([0, 1, 2, 3, 4, 5, 6, 7, 8, 9, 10, 11, 12, 13, 14, 15, 16, 17, 18, 19, 21, 22, 23, 24, 26, 27, 29, 30, 32, 33, 35, 36, 38, 39, 41, 42, 44, 45, 47, 48, 50, 51, 53, 54, 56, 57, 59, 60, 62, 63, 65, 66, 68, 69, 71, 72, 74, 75, 77, 78, 80, 81, 82, 83, 84, 85, 86, 87, 88, 89, 90, 91, 92, 93, 94, 95, 96, 97, 98, 99], [0.9995, 0.9995, 0.9996, 0.9995, 0.9995, 0.9995, 0.9996, 0.9995, 0.9995, 0.9995, 0.9995, 0.9994, 0.9994, 0.9995, 0.9995, 0.9995, 0.9995, 0.9995, 0.9995, 0.9995, 0.2525, 0.9812, 0.9814, 0.2525, 0.9815, 0.2528, 0.9814, 0.2531, 0.9811, 0.2536, 0.9808, 0.2541, 0.9803, 0.2546, 0.9799, 0.2551, 0.9794, 0.2556, 0.979, 0.2559, 0.9786, 0.256, 0.9783, 0.256, 0.9782, 0.2558, 0.9782, 0.2554, 0.9783, 0.2549, 0.9787, 0.2543, 0.9792, 0.2538, 0.9797, 0.2533, 0.9803, 0.253, 0.9808, 0.2527, 0.9985, 0.9985, 0.9985, 0.9985, 0.9985, 0.9985, 0.9984, 0.9984, 0.9984, 0.9983, 0.9983, 0.9983, 0.9983, 0.9983, 0.9983, 0.9983, 0.9983, 0.9984, 0.9984, 0.9984]): _vg.add([_i], _w, 'REPLACE')
_m = ob_stem.modifiers.new('Armature', 'ARMATURE')
_m.object = ob_flower_arm
ob_leaf.parent = ob_stem
ob_leaf.location = (0.8591, 1.058, -3.737)
ob_leaf.rotation_euler = (0.0, 1.126, -0.7068)
ob_leaf_001.parent = ob_stem
ob_leaf_001.location = (-1.103, 0.02348, -4.79)
ob_leaf_001.rotation_euler = (9.228e-09, 1.986, 1.632)
ob_flower_arm.location = (0.0, 0.0, 0.0)
ob_flower_arm.show_in_front = True

# ---- collection membership
col_collection.objects.link(ob_stem)
col_collection.objects.link(ob_leaf)
col_collection.objects.link(ob_leaf_001)
col_collection.objects.link(ob_flower_arm)

# ---- scene / render settings (as saved in the file)
scene.frame_start = 1; scene.frame_end = 11; scene.frame_set(0)
scene.render.engine = 'BLENDER_EEVEE_NEXT'
scene.cycles.sampling_pattern = 'TABULATED_SOBOL'
scene.cycles.use_light_tree = False
scene.view_settings.view_transform = 'Filmic'
bpy.context.view_layer.update()

# ---- added for rendering (the .blend has no active camera and no usable light): camera, sun
cam_auto = bpy.data.cameras.new('AutoCamera')
cam_auto.lens = 50.0
cam_auto.sensor_width = 36.0
cam_auto.clip_end = 1000.0
ob_auto_camera = bpy.data.objects.new('AutoCamera', cam_auto)
scene.collection.objects.link(ob_auto_camera)
ob_auto_camera.location = (11.9968, -15.4706, 3.88987)
ob_auto_camera.rotation_euler = (1.09748, -7.21219e-08, 0.694738)
scene.camera = ob_auto_camera
light_auto_sun = bpy.data.lights.new('AutoSun', 'SUN')
light_auto_sun.energy = 3.0
light_auto_sun.angle = 0.0523599
ob_auto_sun = bpy.data.objects.new('AutoSun', light_auto_sun)
scene.collection.objects.link(ob_auto_sun)
ob_auto_sun.rotation_euler = (0.872665, 0.174533, 0.523599)
bpy.context.view_layer.update()
